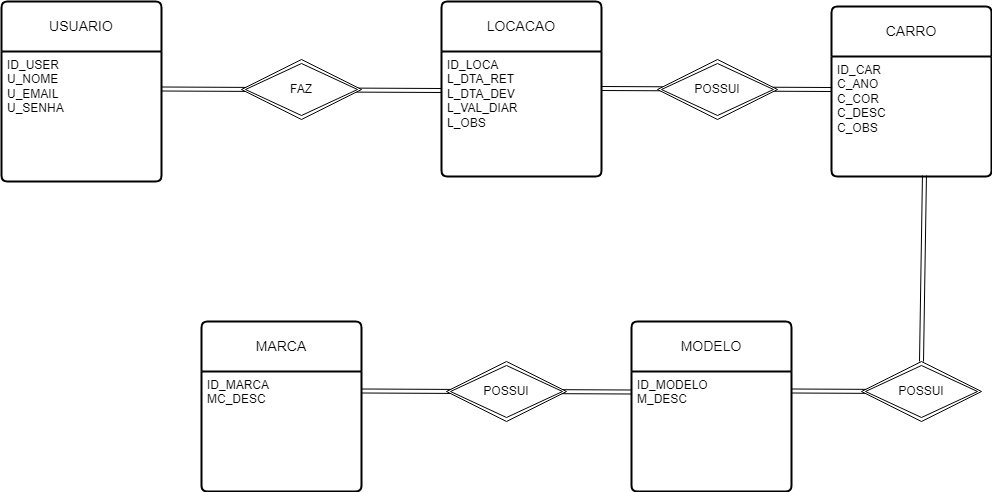

The diagram above was exported from draw.io. Its source (the exported page's mxGraphModel, read from the mxfile embedded in the PNG):
<mxGraphModel dx="1194" dy="618" grid="1" gridSize="10" guides="1" tooltips="1" connect="1" arrows="1" fold="1" page="1" pageScale="1" pageWidth="1169" pageHeight="827" math="0" shadow="0" extFonts="Permanent Marker^https://fonts.googleapis.com/css?family=Permanent+Marker">
  <root>
    <mxCell id="0" />
    <mxCell id="1" parent="0" />
    <mxCell id="SvvpYiqhOcG4HqWBFrjX-1" value="USUARIO" style="swimlane;childLayout=stackLayout;horizontal=1;startSize=50;horizontalStack=0;rounded=1;fontSize=14;fontStyle=0;strokeWidth=2;resizeParent=0;resizeLast=1;shadow=0;dashed=0;align=center;arcSize=4;whiteSpace=wrap;html=1;" parent="1" vertex="1">
      <mxGeometry x="80" y="80" width="160" height="180" as="geometry" />
    </mxCell>
    <mxCell id="SvvpYiqhOcG4HqWBFrjX-2" value="ID_USER&lt;span style=&quot;white-space: pre;&quot;&gt; &lt;/span&gt;&lt;br&gt;U_NOME&lt;br&gt;U_EMAIL&lt;br&gt;U_SENHA&lt;br&gt;" style="align=left;strokeColor=none;fillColor=none;spacingLeft=4;fontSize=12;verticalAlign=top;resizable=0;rotatable=0;part=1;html=1;" parent="SvvpYiqhOcG4HqWBFrjX-1" vertex="1">
      <mxGeometry y="50" width="160" height="130" as="geometry" />
    </mxCell>
    <mxCell id="SvvpYiqhOcG4HqWBFrjX-6" style="edgeStyle=orthogonalEdgeStyle;rounded=0;orthogonalLoop=1;jettySize=auto;html=1;exitX=0.5;exitY=1;exitDx=0;exitDy=0;" parent="SvvpYiqhOcG4HqWBFrjX-1" source="SvvpYiqhOcG4HqWBFrjX-2" target="SvvpYiqhOcG4HqWBFrjX-2" edge="1">
      <mxGeometry relative="1" as="geometry" />
    </mxCell>
    <mxCell id="SvvpYiqhOcG4HqWBFrjX-4" value="LOCACAO" style="swimlane;childLayout=stackLayout;horizontal=1;startSize=50;horizontalStack=0;rounded=1;fontSize=14;fontStyle=0;strokeWidth=2;resizeParent=0;resizeLast=1;shadow=0;dashed=0;align=center;arcSize=4;whiteSpace=wrap;html=1;" parent="1" vertex="1">
      <mxGeometry x="520" y="80" width="160" height="175" as="geometry" />
    </mxCell>
    <mxCell id="SvvpYiqhOcG4HqWBFrjX-5" value="&lt;font style=&quot;vertical-align: inherit;&quot;&gt;&lt;font style=&quot;vertical-align: inherit;&quot;&gt;ID_LOCA &lt;/font&gt;&lt;/font&gt;&lt;br&gt;&lt;font style=&quot;vertical-align: inherit;&quot;&gt;&lt;font style=&quot;vertical-align: inherit;&quot;&gt;L_DTA_RET &lt;/font&gt;&lt;/font&gt;&lt;br&gt;&lt;font style=&quot;vertical-align: inherit;&quot;&gt;&lt;font style=&quot;vertical-align: inherit;&quot;&gt;L_DTA_DEV &lt;/font&gt;&lt;/font&gt;&lt;br&gt;&lt;font style=&quot;vertical-align: inherit;&quot;&gt;&lt;font style=&quot;vertical-align: inherit;&quot;&gt;L_VAL_DIAR &lt;/font&gt;&lt;/font&gt;&lt;br&gt;&lt;font style=&quot;vertical-align: inherit;&quot;&gt;&lt;font style=&quot;vertical-align: inherit;&quot;&gt;L_OBS&lt;/font&gt;&lt;/font&gt;" style="align=left;strokeColor=none;fillColor=none;spacingLeft=4;fontSize=12;verticalAlign=top;resizable=0;rotatable=0;part=1;html=1;" parent="SvvpYiqhOcG4HqWBFrjX-4" vertex="1">
      <mxGeometry y="50" width="160" height="125" as="geometry" />
    </mxCell>
    <mxCell id="SvvpYiqhOcG4HqWBFrjX-13" value="CARRO" style="swimlane;childLayout=stackLayout;horizontal=1;startSize=50;horizontalStack=0;rounded=1;fontSize=14;fontStyle=0;strokeWidth=2;resizeParent=0;resizeLast=1;shadow=0;dashed=0;align=center;arcSize=4;whiteSpace=wrap;html=1;" parent="1" vertex="1">
      <mxGeometry x="910" y="85" width="160" height="170" as="geometry" />
    </mxCell>
    <mxCell id="SvvpYiqhOcG4HqWBFrjX-14" value="&lt;font style=&quot;vertical-align: inherit;&quot;&gt;&lt;font style=&quot;vertical-align: inherit;&quot;&gt;ID_CAR &lt;/font&gt;&lt;/font&gt;&lt;br&gt;&lt;font style=&quot;vertical-align: inherit;&quot;&gt;&lt;font style=&quot;vertical-align: inherit;&quot;&gt;C_ANO &lt;/font&gt;&lt;/font&gt;&lt;br&gt;&lt;font style=&quot;vertical-align: inherit;&quot;&gt;&lt;font style=&quot;vertical-align: inherit;&quot;&gt;C_COR &lt;/font&gt;&lt;/font&gt;&lt;br&gt;&lt;font style=&quot;vertical-align: inherit;&quot;&gt;&lt;font style=&quot;vertical-align: inherit;&quot;&gt;C_DESC &lt;/font&gt;&lt;/font&gt;&lt;br&gt;&lt;font style=&quot;vertical-align: inherit;&quot;&gt;&lt;font style=&quot;vertical-align: inherit;&quot;&gt;C_OBS&lt;/font&gt;&lt;/font&gt;" style="align=left;strokeColor=none;fillColor=none;spacingLeft=4;fontSize=12;verticalAlign=top;resizable=0;rotatable=0;part=1;html=1;" parent="SvvpYiqhOcG4HqWBFrjX-13" vertex="1">
      <mxGeometry y="50" width="160" height="120" as="geometry" />
    </mxCell>
    <mxCell id="SvvpYiqhOcG4HqWBFrjX-15" value="MODELO" style="swimlane;childLayout=stackLayout;horizontal=1;startSize=50;horizontalStack=0;rounded=1;fontSize=14;fontStyle=0;strokeWidth=2;resizeParent=0;resizeLast=1;shadow=0;dashed=0;align=center;arcSize=4;whiteSpace=wrap;html=1;" parent="1" vertex="1">
      <mxGeometry x="710" y="400" width="160" height="170" as="geometry" />
    </mxCell>
    <mxCell id="SvvpYiqhOcG4HqWBFrjX-16" value="&lt;font style=&quot;vertical-align: inherit;&quot;&gt;&lt;font style=&quot;vertical-align: inherit;&quot;&gt;ID_MODELO &lt;/font&gt;&lt;/font&gt;&lt;br&gt;&lt;font style=&quot;vertical-align: inherit;&quot;&gt;&lt;font style=&quot;vertical-align: inherit;&quot;&gt;M_DESC&lt;/font&gt;&lt;/font&gt;" style="align=left;strokeColor=none;fillColor=none;spacingLeft=4;fontSize=12;verticalAlign=top;resizable=0;rotatable=0;part=1;html=1;" parent="SvvpYiqhOcG4HqWBFrjX-15" vertex="1">
      <mxGeometry y="50" width="160" height="120" as="geometry" />
    </mxCell>
    <mxCell id="SvvpYiqhOcG4HqWBFrjX-23" value="MARCA" style="swimlane;childLayout=stackLayout;horizontal=1;startSize=50;horizontalStack=0;rounded=1;fontSize=14;fontStyle=0;strokeWidth=2;resizeParent=0;resizeLast=1;shadow=0;dashed=0;align=center;arcSize=4;whiteSpace=wrap;html=1;" parent="1" vertex="1">
      <mxGeometry x="280" y="400" width="160" height="170" as="geometry" />
    </mxCell>
    <mxCell id="SvvpYiqhOcG4HqWBFrjX-24" value="ID_MARCA&lt;br&gt;MC_DESC" style="align=left;strokeColor=none;fillColor=none;spacingLeft=4;fontSize=12;verticalAlign=top;resizable=0;rotatable=0;part=1;html=1;" parent="SvvpYiqhOcG4HqWBFrjX-23" vertex="1">
      <mxGeometry y="50" width="160" height="120" as="geometry" />
    </mxCell>
    <mxCell id="8X7cS7g_0S_0tb47DkPM-11" style="edgeStyle=none;shape=link;rounded=0;orthogonalLoop=1;jettySize=auto;html=1;entryX=1;entryY=0.5;entryDx=0;entryDy=0;" edge="1" parent="1">
      <mxGeometry relative="1" as="geometry">
        <mxPoint x="347" y="168" as="sourcePoint" />
        <mxPoint x="240" y="167.5" as="targetPoint" />
      </mxGeometry>
    </mxCell>
    <mxCell id="8X7cS7g_0S_0tb47DkPM-12" style="edgeStyle=none;shape=link;rounded=0;orthogonalLoop=1;jettySize=auto;html=1;entryX=1;entryY=0.5;entryDx=0;entryDy=0;" edge="1" parent="1">
      <mxGeometry relative="1" as="geometry">
        <mxPoint x="520" y="169" as="sourcePoint" />
        <mxPoint x="413" y="168.5" as="targetPoint" />
      </mxGeometry>
    </mxCell>
    <mxCell id="8X7cS7g_0S_0tb47DkPM-13" style="edgeStyle=none;shape=link;rounded=0;orthogonalLoop=1;jettySize=auto;html=1;entryX=1;entryY=0.5;entryDx=0;entryDy=0;" edge="1" parent="1">
      <mxGeometry relative="1" as="geometry">
        <mxPoint x="910" y="168" as="sourcePoint" />
        <mxPoint x="803" y="167.5" as="targetPoint" />
      </mxGeometry>
    </mxCell>
    <mxCell id="8X7cS7g_0S_0tb47DkPM-14" style="edgeStyle=none;shape=link;rounded=0;orthogonalLoop=1;jettySize=auto;html=1;entryX=1;entryY=0.5;entryDx=0;entryDy=0;" edge="1" parent="1">
      <mxGeometry relative="1" as="geometry">
        <mxPoint x="787" y="167.5" as="sourcePoint" />
        <mxPoint x="680" y="167" as="targetPoint" />
      </mxGeometry>
    </mxCell>
    <mxCell id="8X7cS7g_0S_0tb47DkPM-18" style="edgeStyle=none;shape=link;rounded=0;orthogonalLoop=1;jettySize=auto;html=1;entryX=0.581;entryY=0.992;entryDx=0;entryDy=0;entryPerimeter=0;exitX=0.5;exitY=0;exitDx=0;exitDy=0;" edge="1" parent="1" source="8X7cS7g_0S_0tb47DkPM-25" target="SvvpYiqhOcG4HqWBFrjX-14">
      <mxGeometry relative="1" as="geometry">
        <mxPoint x="1000" y="430" as="sourcePoint" />
        <mxPoint x="990" y="350" as="targetPoint" />
      </mxGeometry>
    </mxCell>
    <mxCell id="8X7cS7g_0S_0tb47DkPM-19" style="edgeStyle=none;shape=link;rounded=0;orthogonalLoop=1;jettySize=auto;html=1;entryX=1;entryY=0.5;entryDx=0;entryDy=0;" edge="1" parent="1">
      <mxGeometry relative="1" as="geometry">
        <mxPoint x="977" y="470" as="sourcePoint" />
        <mxPoint x="870" y="469.5" as="targetPoint" />
      </mxGeometry>
    </mxCell>
    <mxCell id="8X7cS7g_0S_0tb47DkPM-20" style="edgeStyle=none;shape=link;rounded=0;orthogonalLoop=1;jettySize=auto;html=1;entryX=1;entryY=0.5;entryDx=0;entryDy=0;" edge="1" parent="1">
      <mxGeometry relative="1" as="geometry">
        <mxPoint x="710" y="470.5" as="sourcePoint" />
        <mxPoint x="603" y="470" as="targetPoint" />
      </mxGeometry>
    </mxCell>
    <mxCell id="8X7cS7g_0S_0tb47DkPM-21" style="edgeStyle=none;shape=link;rounded=0;orthogonalLoop=1;jettySize=auto;html=1;entryX=1;entryY=0.5;entryDx=0;entryDy=0;" edge="1" parent="1">
      <mxGeometry relative="1" as="geometry">
        <mxPoint x="547" y="470" as="sourcePoint" />
        <mxPoint x="440" y="469.5" as="targetPoint" />
      </mxGeometry>
    </mxCell>
    <mxCell id="8X7cS7g_0S_0tb47DkPM-22" value="&lt;font style=&quot;vertical-align: inherit;&quot;&gt;&lt;font style=&quot;vertical-align: inherit;&quot;&gt;FAZ&lt;/font&gt;&lt;/font&gt;" style="shape=rhombus;double=1;perimeter=rhombusPerimeter;whiteSpace=wrap;html=1;align=center;" vertex="1" parent="1">
      <mxGeometry x="320" y="138" width="120" height="60" as="geometry" />
    </mxCell>
    <mxCell id="8X7cS7g_0S_0tb47DkPM-23" value="&lt;font style=&quot;vertical-align: inherit;&quot;&gt;&lt;font style=&quot;vertical-align: inherit;&quot;&gt;POSSUI&lt;/font&gt;&lt;/font&gt;" style="shape=rhombus;double=1;perimeter=rhombusPerimeter;whiteSpace=wrap;html=1;align=center;" vertex="1" parent="1">
      <mxGeometry x="736" y="138" width="120" height="60" as="geometry" />
    </mxCell>
    <mxCell id="8X7cS7g_0S_0tb47DkPM-24" value="&lt;font style=&quot;vertical-align: inherit;&quot;&gt;&lt;font style=&quot;vertical-align: inherit;&quot;&gt;POSSUI&lt;/font&gt;&lt;/font&gt;" style="shape=rhombus;double=1;perimeter=rhombusPerimeter;whiteSpace=wrap;html=1;align=center;" vertex="1" parent="1">
      <mxGeometry x="525" y="440" width="120" height="60" as="geometry" />
    </mxCell>
    <mxCell id="8X7cS7g_0S_0tb47DkPM-25" value="&lt;font style=&quot;vertical-align: inherit;&quot;&gt;&lt;font style=&quot;vertical-align: inherit;&quot;&gt;POSSUI&lt;/font&gt;&lt;/font&gt;" style="shape=rhombus;double=1;perimeter=rhombusPerimeter;whiteSpace=wrap;html=1;align=center;" vertex="1" parent="1">
      <mxGeometry x="940" y="440" width="120" height="60" as="geometry" />
    </mxCell>
  </root>
</mxGraphModel>